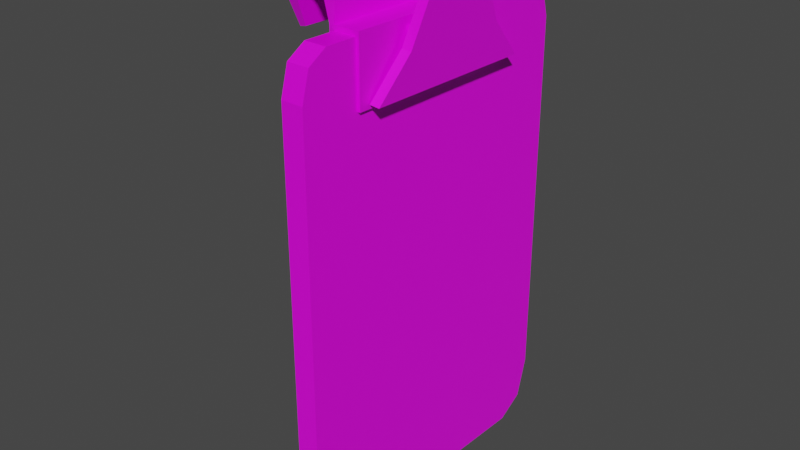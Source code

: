 # Source: Clipboard.blend  (saved by Blender 2.93.21; exported with 4.5.12 LTS)
import bpy
from mathutils import Matrix  # noqa: F401  (used for matrix-valued properties, if any)

bpy.ops.wm.read_factory_settings(use_empty=True)
scene = bpy.context.scene
scene.name = 'Scene'

# ---- collections
col_collection = bpy.data.collections.new('Collection'); scene.collection.children.link(col_collection)

# ---- images (referenced by path relative to the original .blend; pixels are not part of the script)
import os
ASSET_DIR = os.environ.get("B2B_ASSET_DIR", "")  # directory of the original .blend (textures are referenced by path, not embedded)
HERE = os.path.dirname(os.path.abspath(__file__))  # packed textures are extracted next to this script under _unpacked/

def load_image(name, relpath, width, height, colorspace="sRGB"):
    """Load a texture the original file referenced (path relative to the .blend, or extracted next to this script)."""
    p = next((c for c in (os.path.join(HERE, relpath), os.path.join(ASSET_DIR, relpath)) if relpath and os.path.exists(c)), "")
    if p:
        img = bpy.data.images.load(p, check_existing=True)
        img.name = name
    else:  # same state as the original file: an image datablock whose file is absent (Cycles renders it pink)
        img = bpy.data.images.new(name, width, height)
        img.source = "FILE"
        img.filepath = "//" + (relpath or name)
    img.colorspace_settings.name = colorspace
    return img
img_props_psd = load_image('Props.psd', 'Props.psd', 1024, 1024, 'sRGB')

# ---- materials (node trees are filled in below, after node groups)
mat_material = bpy.data.materials.new('Material')
mat_material.alpha_threshold = 0.0
mat_material.use_transparent_shadow = False
mat_material.line_color = (0.0, 0.0, 0.0, 1.0)

# ---- material node trees
mat_material.use_nodes = True; mat_material.node_tree.nodes.clear()
_N = mat_material.node_tree.nodes; _L = mat_material.node_tree.links
n0 = _N.new('ShaderNodeOutputMaterial'); n0.name = 'Material Output'; n0.location = (300, 300)
n1 = _N.new('ShaderNodeBsdfPrincipled'); n1.name = 'Principled BSDF'; n1.location = (10, 300)
n1.distribution = 'GGX'
n1.subsurface_method = 'BURLEY'
n1.inputs[2].default_value = 0.4
n1.inputs[3].default_value = 1.45
n1.inputs[27].default_value = (0.0, 0.0, 0.0, 1.0)
n1.inputs[28].default_value = 1.0
n2 = _N.new('ShaderNodeTexImage'); n2.name = 'Image Texture'; n2.location = (-280, 280)
n2.image = img_props_psd
_L.new(n1.outputs[0], n0.inputs[0])
_L.new(n2.outputs[0], n1.inputs[0])
n0.is_active_output = True

# ---- world
world_world = bpy.data.worlds.new('World'); scene.world = world_world
world_world.use_nodes = True; world_world.node_tree.nodes.clear()
_N = world_world.node_tree.nodes; _L = world_world.node_tree.links
n0 = _N.new('ShaderNodeOutputWorld'); n0.name = 'World Output'; n0.location = (300, 300)
n1 = _N.new('ShaderNodeBackground'); n1.name = 'Background'; n1.location = (10, 300)
n1.inputs[0].default_value = (0.05088, 0.05088, 0.05088, 1.0)
_L.new(n1.outputs[0], n0.inputs[0])
n0.is_active_output = True
world_world.color = (0.05088, 0.05088, 0.05088)
world_world.use_sun_shadow = False
world_world.sun_shadow_jitter_overblur = 0.0

# ---- meshes
me_cube_006 = bpy.data.meshes.new('Cube.006')
me_cube_006.from_pydata([(-0.008357, 0.05159, -0.2138), (-0.009158, 0.02364, -0.1711), (-0.008923, 0.03183, -0.2013), (-0.002463, 0.2573, -0.1711), (-0.003264, 0.2293, -0.2138), (-0.002698, 0.2491, -0.2013), (0.007788, 0.02315, -0.1711), (0.008589, 0.05111, -0.2138), (0.008023, 0.03134, -0.2013), (0.01368, 0.2289, -0.2138), (0.01448, 0.2568, -0.1711), (0.01425, 0.2486, -0.2013), (-0.009158, 0.02364, 0.1134), (-0.008597, 0.04322, 0.1433), (-0.008993, 0.02938, 0.1345), (-0.003024, 0.2377, 0.1433), (-0.002463, 0.2573, 0.1134), (-0.002627, 0.2516, 0.1345), (0.00835, 0.04274, 0.1433), (0.007788, 0.02315, 0.1134), (0.007953, 0.02889, 0.1345), (0.01448, 0.2568, 0.1134), (0.01392, 0.2372, 0.1433), (0.01432, 0.2511, 0.1345), (0.01234, 0.07407, 0.101), (0.01834, 0.1119, 0.1583), (0.01616, 0.2074, 0.101), (0.01998, 0.1693, 0.1583), (0.01969, 0.07386, 0.1004), (0.02569, 0.1117, 0.1577), (0.02351, 0.2071, 0.1004), (0.02733, 0.1691, 0.1577), (0.01553, 0.09951, 0.1297), (0.01789, 0.1818, 0.1297), (0.02523, 0.1816, 0.129), (0.02288, 0.0993, 0.129), (-0.01185, 0.0672, 0.09786), (-0.01185, 0.0672, 0.1468), (-0.007781, 0.2092, 0.09786), (-0.007781, 0.2092, 0.1468), (0.01137, 0.06654, 0.09786), (0.01137, 0.06654, 0.1468), (0.01544, 0.2085, 0.09786), (0.01544, 0.2085, 0.1468), (0.01424, 0.1666, 0.1254), (0.01424, 0.1666, 0.141), (0.01257, 0.1085, 0.141), (0.01257, 0.1085, 0.1254), (0.01864, 0.1664, 0.141), (0.01864, 0.1664, 0.1254), (0.01697, 0.1083, 0.1254), (0.01697, 0.1083, 0.141), (-0.003923, 0.209, 0.09786), (-0.003923, 0.209, 0.1468), (-0.00799, 0.06709, 0.09786), (-0.00799, 0.06709, 0.1468), (-0.04986, 0.06975, 0.1846), (-0.0252, 0.06905, 0.1846), (-0.007796, 0.06855, 0.1671), (-0.06193, 0.1169, 0.1275), (-0.02991, 0.06964, 0.1769), (-0.04515, 0.07008, 0.1769), (-0.06247, 0.09426, 0.1291), (-0.06705, 0.07995, 0.1672), (-0.01915, 0.06933, 0.1661), (-0.06059, 0.1636, 0.1275), (-0.0572, 0.09375, 0.1302), (-0.05567, 0.08002, 0.1661), (-0.02119, 0.2091, 0.1846), (-0.04584, 0.2098, 0.1846), (-0.003783, 0.2086, 0.1671), (-0.06465, 0.1636, 0.1672), (-0.06599, 0.1169, 0.1672), (-0.01516, 0.2085, 0.1661), (-0.02592, 0.2088, 0.1769), (-0.04116, 0.2092, 0.1769), (-0.06359, 0.2006, 0.1672), (-0.05966, 0.1865, 0.1296), (-0.05224, 0.1999, 0.1661), (-0.05455, 0.1865, 0.1302), (-0.01782, 0.1157, 0.1661), (-0.01649, 0.1621, 0.1661), (-0.05521, 0.1633, 0.1302), (-0.05654, 0.1169, 0.1302), (-0.02386, 0.1157, 0.1846), (-0.02252, 0.1624, 0.1846), (-0.04718, 0.1631, 0.1846), (-0.04852, 0.1164, 0.1846), (-0.02858, 0.116, 0.1769), (-0.02725, 0.1624, 0.1769), (-0.006458, 0.1152, 0.1671), (-0.00512, 0.1619, 0.1671), (-0.05329, 0.1632, 0.1661), (-0.05462, 0.1168, 0.1661), (-0.04382, 0.1165, 0.1769), (-0.04249, 0.1629, 0.1769)], [], [(0, 2, 1, 12, 14, 13, 15, 17, 16, 3, 5, 4), (9, 11, 10, 21, 23, 22, 18, 20, 19, 6, 8, 7), (3, 16, 21, 10), (6, 19, 12, 1), (9, 4, 5, 11), (11, 5, 3, 10), (0, 7, 8, 2), (2, 8, 6, 1), (4, 9, 7, 0), (15, 22, 23, 17), (17, 23, 21, 16), (18, 13, 14, 20), (20, 14, 12, 19), (22, 15, 13, 18), (32, 25, 27, 33), (33, 27, 31, 34), (34, 31, 29, 35), (35, 29, 25, 32), (26, 30, 28, 24), (31, 27, 25, 29), (28, 35, 32, 24), (30, 34, 35, 28), (26, 33, 34, 30), (24, 32, 33, 26), (36, 37, 39, 38), (52, 53, 43, 42), (45, 46, 51, 48), (54, 55, 37, 36), (52, 42, 40, 54), (53, 39, 37, 55), (42, 43, 45, 44), (43, 41, 46, 45), (41, 40, 47, 46), (40, 42, 44, 47), (43, 53, 55, 41), (44, 45, 48, 49), (46, 47, 50, 51), (47, 44, 49, 50), (38, 52, 54, 36), (40, 41, 55, 54), (38, 39, 53, 52), (62, 66, 67, 63), (58, 64, 37, 55), (56, 61, 60, 57), (63, 67, 61, 56), (57, 60, 64, 58), (77, 76, 78, 79), (70, 53, 39, 73), (69, 68, 74, 75), (76, 69, 75, 78), (68, 70, 73, 74), (65, 71, 76, 77), (61, 67, 93, 94), (37, 64, 80, 81, 73, 39), (82, 65, 77, 79), (86, 85, 68, 69), (71, 86, 69, 76), (81, 89, 74, 73), (85, 91, 70, 68), (92, 82, 79, 78), (89, 95, 75, 74), (58, 55, 53, 70, 91, 90), (95, 92, 78, 75), (94, 93, 92, 95), (60, 61, 94, 88), (88, 94, 95, 89), (67, 66, 83, 93), (93, 83, 82, 92), (57, 58, 90, 84), (84, 90, 91, 85), (64, 60, 88, 80), (80, 88, 89, 81), (63, 56, 87, 72), (72, 87, 86, 71), (56, 57, 84, 87), (87, 84, 85, 86), (66, 62, 59, 83), (83, 59, 65, 82), (62, 63, 72, 59), (59, 72, 71, 65)])
_uv = me_cube_006.uv_layers.new(name='UVMap')
_uv.uv.foreach_set('vector', [0.7562, 0.6151, 0.7563, 0.615, 0.7564, 0.6149, 0.7577, 0.6149, 0.7578, 0.615, 0.7578, 0.6151, 0.7578, 0.6164, 0.7578, 0.6165, 0.7577, 0.6166, 0.7564, 0.6166, 0.7563, 0.6165, 0.7562, 0.6164, 0.7562, 0.6184, 0.7563, 0.6182, 0.7564, 0.6182, 0.7577, 0.6182, 0.7578, 0.6182, 0.7578, 0.6183, 0.7578, 0.6197, 0.7578, 0.6198, 0.7577, 0.6198, 0.7564, 0.6198, 0.7563, 0.6198, 0.7562, 0.6196, 0.7564, 0.6166, 0.7577, 0.6166, 0.7577, 0.6182, 0.7564, 0.6182, 0.7564, 0.6198, 0.7577, 0.6198, 0.7577, 0.6214, 0.7564, 0.6214, 0.7562, 0.6184, 0.7546, 0.6184, 0.7546, 0.6182, 0.7562, 0.6182, 0.7562, 0.6182, 0.7562, 0.6166, 0.7564, 0.6166, 0.7564, 0.6182, 0.7546, 0.6196, 0.7562, 0.6196, 0.7562, 0.6198, 0.7546, 0.6198, 0.7562, 0.6214, 0.7562, 0.6198, 0.7564, 0.6198, 0.7564, 0.6214, 0.7546, 0.6184, 0.7562, 0.6184, 0.7562, 0.6196, 0.7546, 0.6196, 0.7594, 0.6183, 0.7578, 0.6183, 0.7578, 0.6182, 0.7594, 0.6182, 0.7578, 0.6166, 0.7578, 0.6182, 0.7577, 0.6182, 0.7577, 0.6166, 0.7578, 0.6197, 0.7594, 0.6197, 0.7594, 0.6198, 0.7578, 0.6198, 0.7578, 0.6198, 0.7578, 0.6214, 0.7577, 0.6214, 0.7577, 0.6198, 0.7578, 0.6183, 0.7594, 0.6183, 0.7594, 0.6197, 0.7578, 0.6197, 0.8125, 0.5459, 0.8129, 0.5459, 0.8129, 0.5466, 0.8125, 0.5466, 0.8125, 0.5466, 0.8129, 0.5466, 0.8129, 0.5474, 0.8125, 0.5474, 0.8125, 0.5474, 0.8129, 0.5474, 0.8129, 0.5481, 0.8125, 0.5481, 0.8125, 0.5481, 0.8129, 0.5481, 0.8129, 0.5488, 0.8125, 0.5488, 0.8114, 0.5474, 0.8121, 0.5474, 0.8121, 0.5481, 0.8114, 0.5481, 0.8129, 0.5474, 0.8136, 0.5474, 0.8136, 0.5481, 0.8129, 0.5481, 0.8121, 0.5481, 0.8125, 0.5481, 0.8125, 0.5488, 0.8121, 0.5488, 0.8121, 0.5474, 0.8125, 0.5474, 0.8125, 0.5481, 0.8121, 0.5481, 0.8121, 0.5466, 0.8125, 0.5466, 0.8125, 0.5474, 0.8121, 0.5474, 0.8121, 0.5459, 0.8125, 0.5459, 0.8125, 0.5466, 0.8121, 0.5466, 0.7757, 0.5451, 0.7773, 0.5451, 0.7773, 0.5467, 0.7757, 0.5467, 0.7757, 0.5475, 0.7773, 0.5475, 0.7773, 0.5482, 0.7757, 0.5482, 0.777, 0.5483, 0.777, 0.5497, 0.777, 0.5497, 0.777, 0.5483, 0.7757, 0.5506, 0.7773, 0.5506, 0.7773, 0.5514, 0.7757, 0.5514, 0.775, 0.5482, 0.7757, 0.5482, 0.7757, 0.5498, 0.775, 0.5498, 0.7781, 0.5482, 0.7789, 0.5482, 0.7789, 0.5498, 0.7781, 0.5498, 0.7757, 0.5482, 0.7773, 0.5482, 0.777, 0.5483, 0.7761, 0.5483, 0.7773, 0.5482, 0.7773, 0.5498, 0.777, 0.5497, 0.777, 0.5483, 0.7773, 0.5498, 0.7757, 0.5498, 0.7761, 0.5497, 0.777, 0.5497, 0.7757, 0.5498, 0.7757, 0.5482, 0.7761, 0.5483, 0.7761, 0.5497, 0.7773, 0.5482, 0.7781, 0.5482, 0.7781, 0.5498, 0.7773, 0.5498, 0.7761, 0.5483, 0.777, 0.5483, 0.777, 0.5483, 0.7761, 0.5483, 0.777, 0.5497, 0.7761, 0.5497, 0.7761, 0.5497, 0.777, 0.5497, 0.7761, 0.5497, 0.7761, 0.5483, 0.7761, 0.5483, 0.7761, 0.5497, 0.7742, 0.5482, 0.775, 0.5482, 0.775, 0.5498, 0.7742, 0.5498, 0.7757, 0.5498, 0.7773, 0.5498, 0.7773, 0.5506, 0.7757, 0.5506, 0.7757, 0.5467, 0.7773, 0.5467, 0.7773, 0.5475, 0.7757, 0.5475, 0.7734, 0.5451, 0.7734, 0.5451, 0.7734, 0.5451, 0.7734, 0.5451, 0.7734, 0.5451, 0.7734, 0.5451, 0.7734, 0.5451, 0.7734, 0.5451, 0.7734, 0.5451, 0.7734, 0.5451, 0.7734, 0.5451, 0.7734, 0.5451, 0.7734, 0.5451, 0.7734, 0.5451, 0.7734, 0.5451, 0.7734, 0.5451, 0.7734, 0.5451, 0.7734, 0.5451, 0.7734, 0.5451, 0.7734, 0.5451, 0.7734, 0.5451, 0.7734, 0.5451, 0.7734, 0.5451, 0.7734, 0.5451, 0.7734, 0.5451, 0.7734, 0.5451, 0.7734, 0.5451, 0.7734, 0.5451, 0.7734, 0.5451, 0.7734, 0.5451, 0.7734, 0.5451, 0.7734, 0.5451, 0.7734, 0.5451, 0.7734, 0.5451, 0.7734, 0.5451, 0.7734, 0.5451, 0.7734, 0.5451, 0.7734, 0.5451, 0.7734, 0.5451, 0.7734, 0.5451, 0.7734, 0.5451, 0.7734, 0.5451, 0.7734, 0.5451, 0.7734, 0.5451, 0.7734, 0.5451, 0.7734, 0.5451, 0.7734, 0.5451, 0.7734, 0.5451, 0.7734, 0.5451, 0.7734, 0.5451, 0.7734, 0.5451, 0.7734, 0.5451, 0.7734, 0.5451, 0.7734, 0.5451, 0.7734, 0.5451, 0.7734, 0.5451, 0.7734, 0.5451, 0.7734, 0.5451, 0.7734, 0.5451, 0.7734, 0.5451, 0.7734, 0.5451, 0.7734, 0.5451, 0.7734, 0.5451, 0.7734, 0.5451, 0.7734, 0.5451, 0.7734, 0.5451, 0.7734, 0.5451, 0.7734, 0.5451, 0.7734, 0.5451, 0.7734, 0.5451, 0.7734, 0.5451, 0.7734, 0.5451, 0.7734, 0.5451, 0.7734, 0.5451, 0.7734, 0.5451, 0.7734, 0.5451, 0.7734, 0.5451, 0.7734, 0.5451, 0.7734, 0.5451, 0.7734, 0.5451, 0.7734, 0.5451, 0.7734, 0.5451, 0.7734, 0.5451, 0.7734, 0.5451, 0.7734, 0.5451, 0.7734, 0.5451, 0.7734, 0.5451, 0.7734, 0.5451, 0.7734, 0.5451, 0.7734, 0.5451, 0.7734, 0.5451, 0.7734, 0.5451, 0.7734, 0.5451, 0.7734, 0.5451, 0.7734, 0.5451, 0.7734, 0.5451, 0.7734, 0.5451, 0.7734, 0.5451, 0.7734, 0.5451, 0.7734, 0.5451, 0.7734, 0.5451, 0.7734, 0.5451, 0.7734, 0.5451, 0.7734, 0.5451, 0.7734, 0.5451, 0.7734, 0.5451, 0.7734, 0.5451, 0.7734, 0.5451, 0.7734, 0.5451, 0.7734, 0.5451, 0.7734, 0.5451, 0.7734, 0.5451, 0.7734, 0.5451, 0.7734, 0.5451, 0.7734, 0.5451, 0.7734, 0.5451, 0.7734, 0.5451, 0.7734, 0.5451, 0.7734, 0.5451, 0.7734, 0.5451, 0.7734, 0.5451, 0.7734, 0.5451, 0.7734, 0.5451, 0.7734, 0.5451, 0.7734, 0.5451, 0.7734, 0.5451, 0.7734, 0.5451, 0.7734, 0.5451, 0.7734, 0.5451, 0.7734, 0.5451, 0.7734, 0.5451, 0.7734, 0.5451, 0.7734, 0.5451, 0.7734, 0.5451, 0.7734, 0.5451, 0.7734, 0.5451, 0.7734, 0.5451, 0.7734, 0.5451, 0.7734, 0.5451, 0.7734, 0.5451, 0.7734, 0.5451, 0.7734, 0.5451, 0.7734, 0.5451, 0.7734, 0.5451, 0.7734, 0.5451, 0.7734, 0.5451, 0.7734, 0.5451, 0.7734, 0.5451, 0.7734, 0.5451, 0.7734, 0.5451, 0.7734, 0.5451, 0.7734, 0.5451, 0.7734, 0.5451, 0.7734, 0.5451, 0.7734, 0.5451, 0.7734, 0.5451, 0.7734, 0.5451, 0.7734, 0.5451, 0.7734, 0.5451, 0.7734, 0.5451])
me_cube_006.materials.append(mat_material)
me_cube_006.use_remesh_fix_poles = True
me_cube_006.use_remesh_preserve_attributes = False
me_cube_006.update()

# ---- objects
ob_cube_003 = bpy.data.objects.new('Cube.003', me_cube_006)

# ---- transforms, parenting, visibility, modifiers, constraints
ob_cube_003.location = (0.0, 0.0, 0.0)

# ---- collection membership
col_collection.objects.link(ob_cube_003)

# ---- scene / render settings (as saved in the file)
scene.frame_start = 1; scene.frame_end = 250; scene.frame_set(131)
scene.render.engine = 'BLENDER_EEVEE_NEXT'
scene.cycles.use_denoising = False
scene.cycles.samples = 128
scene.cycles.sampling_pattern = 'TABULATED_SOBOL'
scene.cycles.use_adaptive_sampling = False
scene.cycles.use_light_tree = False
scene.view_settings.view_transform = 'Filmic'
bpy.context.view_layer.update()

# ---- added for rendering (the .blend has no active camera and no usable light): camera, sun
cam_auto = bpy.data.cameras.new('AutoCamera')
cam_auto.lens = 50.0
cam_auto.sensor_width = 36.0
cam_auto.clip_end = 1000.0
ob_auto_camera = bpy.data.objects.new('AutoCamera', cam_auto)
scene.collection.objects.link(ob_auto_camera)
ob_auto_camera.location = (0.416521, -0.383426, 0.334533)
ob_auto_camera.rotation_euler = (1.09748, -7.21219e-08, 0.694738)
scene.camera = ob_auto_camera
light_auto_sun = bpy.data.lights.new('AutoSun', 'SUN')
light_auto_sun.energy = 3.0
light_auto_sun.angle = 0.0523599
ob_auto_sun = bpy.data.objects.new('AutoSun', light_auto_sun)
scene.collection.objects.link(ob_auto_sun)
ob_auto_sun.rotation_euler = (0.872665, 0.174533, 0.523599)
bpy.context.view_layer.update()
